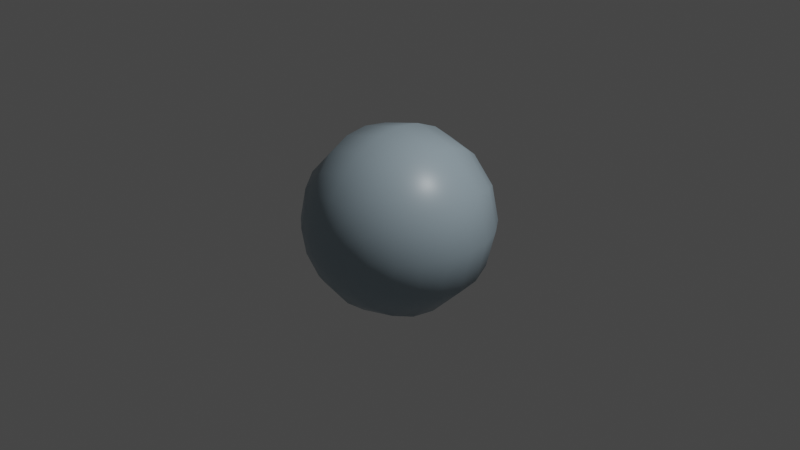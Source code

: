 # Source: negative-ball.blend  (saved by Blender 3.0.42; exported with 4.5.12 LTS)
import bpy
from mathutils import Matrix  # noqa: F401  (used for matrix-valued properties, if any)

bpy.ops.wm.read_factory_settings(use_empty=True)
scene = bpy.context.scene
scene.name = 'Scene'

# ---- collections
col_collection = bpy.data.collections.new('Collection'); scene.collection.children.link(col_collection)

# ---- materials (node trees are filled in below, after node groups)
mat_basecolor = bpy.data.materials.new('BaseColor')
mat_basecolor.alpha_threshold = 0.0
mat_basecolor.use_transparent_shadow = False
mat_basecolor.line_color = (0.0, 0.0, 0.0, 1.0)
mat_altcolor1 = bpy.data.materials.new('AltColor1')
mat_altcolor1.use_transparent_shadow = False
mat_altcolor2 = bpy.data.materials.new('AltColor2')
mat_altcolor2.use_transparent_shadow = False

# ---- material node trees
mat_basecolor.use_nodes = True; mat_basecolor.node_tree.nodes.clear()
_N = mat_basecolor.node_tree.nodes; _L = mat_basecolor.node_tree.links
n0 = _N.new('ShaderNodeOutputMaterial'); n0.name = 'Material Output'; n0.location = (300, 300)
n1 = _N.new('ShaderNodeBsdfPrincipled'); n1.name = 'Principled BSDF'; n1.location = (10, 300)
n1.distribution = 'GGX'
n1.subsurface_method = 'RANDOM_WALK_SKIN'
n1.inputs[0].default_value = (0.3278, 0.4179, 0.4735, 1.0)
n1.inputs[2].default_value = 0.4
n1.inputs[3].default_value = 1.45
n1.inputs[27].default_value = (0.0, 0.0, 0.0, 1.0)
n1.inputs[28].default_value = 1.0
_L.new(n1.outputs[0], n0.inputs[0])
n0.is_active_output = True
mat_altcolor1.use_nodes = True; mat_altcolor1.node_tree.nodes.clear()
_N = mat_altcolor1.node_tree.nodes; _L = mat_altcolor1.node_tree.links
n0 = _N.new('ShaderNodeBsdfPrincipled'); n0.name = 'Principled BSDF'; n0.location = (10, 300)
n0.distribution = 'GGX'
n0.subsurface_method = 'RANDOM_WALK_SKIN'
n0.inputs[0].default_value = (0.1812, 0.05448, 0.2542, 1.0)
n0.inputs[3].default_value = 1.45
n0.inputs[27].default_value = (0.0, 0.0, 0.0, 1.0)
n0.inputs[28].default_value = 1.0
n1 = _N.new('ShaderNodeOutputMaterial'); n1.name = 'Material Output'; n1.location = (300, 300)
_L.new(n0.outputs[0], n1.inputs[0])
n1.is_active_output = True
mat_altcolor2.use_nodes = True; mat_altcolor2.node_tree.nodes.clear()
_N = mat_altcolor2.node_tree.nodes; _L = mat_altcolor2.node_tree.links
n0 = _N.new('ShaderNodeBsdfPrincipled'); n0.name = 'Principled BSDF'; n0.location = (10, 300)
n0.distribution = 'GGX'
n0.subsurface_method = 'RANDOM_WALK_SKIN'
n0.inputs[0].default_value = (0.0382, 0.2961, 0.1559, 1.0)
n0.inputs[3].default_value = 1.45
n0.inputs[27].default_value = (0.0, 0.0, 0.0, 1.0)
n0.inputs[28].default_value = 1.0
n1 = _N.new('ShaderNodeOutputMaterial'); n1.name = 'Material Output'; n1.location = (300, 300)
_L.new(n0.outputs[0], n1.inputs[0])
n1.is_active_output = True

# ---- world
world_world = bpy.data.worlds.new('World'); scene.world = world_world
world_world.use_nodes = True; world_world.node_tree.nodes.clear()
_N = world_world.node_tree.nodes; _L = world_world.node_tree.links
n0 = _N.new('ShaderNodeOutputWorld'); n0.name = 'World Output'; n0.location = (300, 300)
n1 = _N.new('ShaderNodeBackground'); n1.name = 'Background'; n1.location = (10, 300)
n1.inputs[0].default_value = (0.05088, 0.05088, 0.05088, 1.0)
_L.new(n1.outputs[0], n0.inputs[0])
n0.is_active_output = True
world_world.color = (0.05088, 0.05088, 0.05088)
world_world.use_sun_shadow = False
world_world.sun_shadow_jitter_overblur = 0.0

# ---- cameras
cam_camera = bpy.data.cameras.new('Camera')
cam_camera.clip_end = 100.0
cam_camera.ortho_scale = 7.314

# ---- lights
light_light = bpy.data.lights.new('Light', 'POINT')
light_light.transmission_factor = 0.0
light_light.energy = 1000.0
light_light.shadow_soft_size = 0.1
light_light.shadow_maximum_resolution = 0.006
light_light.use_absolute_resolution = True

# ---- meshes
me_negative_ball_vertex = bpy.data.meshes.new('negative-ball-vertex')
me_negative_ball_vertex.from_pydata([(0.0, 0.866, -0.5), (0.0, 0.5, -0.866), (0.0, 0.2588, -0.9659), (0.0, 5.96e-08, -1.0), (0.0, -0.2588, -0.9659), (0.0, -0.5, -0.866), (0.0, -0.866, -0.5), (0.0, -0.9659, -0.2588), (0.1294, 0.9659, -0.2241), (0.25, 0.866, -0.433), (0.3536, 0.7071, -0.6124), (0.433, 0.5, -0.75), (0.483, 0.2588, -0.8365), (0.5, 5.96e-08, -0.866), (0.483, -0.2588, -0.8365), (0.433, -0.5, -0.75), (0.3536, -0.7071, -0.6124), (0.25, -0.866, -0.433), (0.1294, -0.9659, -0.2241), (0.2241, 0.9659, -0.1294), (0.433, 0.866, -0.25), (0.6124, 0.7071, -0.3536), (0.75, 0.5, -0.433), (0.8365, 0.2588, -0.483), (0.866, 2.98e-08, -0.5), (0.8365, -0.2588, -0.483), (0.75, -0.5, -0.433), (0.6124, -0.7071, -0.3536), (0.433, -0.866, -0.25), (0.2241, -0.9659, -0.1294), (0.2588, 0.9659, 1.192e-07), (0.5, 0.866, 1.192e-07), (0.7071, 0.7071, 1.192e-07), (0.866, 0.5, 8.941e-08), (0.9659, 0.2588, 5.96e-08), (1.0, -1.023e-08, 7.698e-08), (0.9659, -0.2588, 2.98e-08), (0.866, -0.5, 0.0), (0.7071, -0.7071, 0.0), (0.5, -0.866, 0.0), (0.2588, -0.9659, 0.0), (0.2241, 0.9659, 0.1294), (0.433, 0.866, 0.25), (0.6124, 0.7071, 0.3536), (0.75, 0.5, 0.433), (0.8365, 0.2588, 0.483), (0.866, -5.96e-08, 0.5), (0.8365, -0.2588, 0.483), (0.75, -0.5, 0.433), (0.6124, -0.7071, 0.3536), (0.433, -0.866, 0.25), (0.2241, -0.9659, 0.1294), (0.1294, 0.9659, 0.2241), (0.25, 0.866, 0.433), (0.3536, 0.7071, 0.6124), (0.433, 0.5, 0.75), (0.483, 0.2588, 0.8365), (0.5, -5.96e-08, 0.866), (0.483, -0.2588, 0.8365), (0.433, -0.5, 0.75), (0.3536, -0.7071, 0.6124), (0.25, -0.866, 0.433), (0.1294, -0.9659, 0.2241), (0.0, 0.9659, 0.2588), (0.0, 0.866, 0.5), (0.0, 0.7071, 0.7071), (0.0, 0.5, 0.866), (0.0, 0.2588, 0.9659), (0.0, -5.96e-08, 1.0), (0.0, -0.2588, 0.9659), (0.0, -0.5, 0.866), (0.0, -0.7071, 0.7071), (0.0, -0.866, 0.5), (0.0, -0.9659, 0.2588), (-0.1294, 0.9659, 0.2241), (-0.25, 0.866, 0.433), (-0.3536, 0.7071, 0.6124), (-0.433, 0.5, 0.75), (-0.483, 0.2588, 0.8365), (-0.5, -5.96e-08, 0.866), (-0.483, -0.2588, 0.8365), (-0.433, -0.5, 0.75), (-0.3536, -0.7071, 0.6124), (-0.25, -0.866, 0.433), (-0.1294, -0.9659, 0.2241), (0.0, 1.0, 1.788e-07), (-0.2241, 0.9659, 0.1294), (-0.433, 0.866, 0.25), (-0.6124, 0.7071, 0.3536), (-0.75, 0.5, 0.433), (-0.8365, 0.2588, 0.483), (-0.866, -5.96e-08, 0.5), (-0.8365, -0.2588, 0.483), (-0.75, -0.5, 0.433), (-0.6124, -0.7071, 0.3536), (-0.433, -0.866, 0.25), (-0.2241, -0.9659, 0.1294), (-0.2588, 0.9659, 1.192e-07), (-0.5, 0.866, 1.192e-07), (-0.7071, 0.7071, 5.96e-08), (-0.866, 0.5, 5.96e-08), (-0.9659, 0.2588, 2.98e-08), (-1.0, -1.023e-08, 4.718e-08), (-0.9659, -0.2588, 0.0), (-0.866, -0.5, 0.0), (-0.7071, -0.7071, -5.96e-08), (-0.5, -0.866, -5.96e-08), (-0.2588, -0.9659, 0.0), (-0.2241, 0.9659, -0.1294), (-0.433, 0.866, -0.25), (-0.6124, 0.7071, -0.3536), (-0.75, 0.5, -0.433), (-0.8365, 0.2588, -0.483), (-0.866, 2.98e-08, -0.5), (-0.8365, -0.2588, -0.483), (-0.75, -0.5, -0.433), (-0.6124, -0.7071, -0.3536), (-0.433, -0.866, -0.25), (-0.2241, -0.9659, -0.1294), (-0.1294, 0.9659, -0.2241), (-0.25, 0.866, -0.433), (-0.3536, 0.7071, -0.6124), (-0.433, 0.5, -0.75), (-0.483, 0.2588, -0.8365), (-0.5, 5.96e-08, -0.866), (-0.483, -0.2588, -0.8365), (-0.433, -0.5, -0.75), (-0.3536, -0.7071, -0.6124), (-0.25, -0.866, -0.433), (-0.1294, -0.9659, -0.2241), (0.0, -1.0, 0.0), (0.0, 0.9659, -0.2588), (2.384e-07, 0.7071, -0.7071), (2.384e-07, -0.7071, -0.7071), (0.0, 0.2939, 0.4045), (0.0, 0.4755, 0.1545), (0.0, 0.4755, -0.1545), (0.0, 0.2939, -0.4045), (0.2078, 0.2078, 0.4045), (0.3362, 0.3362, 0.1545), (0.3362, 0.3362, -0.1545), (0.2078, 0.2078, -0.4045), (0.2939, -4.261e-08, 0.4045), (0.4755, -2.77e-08, 0.1545), (0.4755, -4.261e-08, -0.1545), (0.2939, -4.261e-08, -0.4045), (0.0, -4.371e-08, -0.5), (0.2078, -0.2078, 0.4045), (0.3362, -0.3362, 0.1545), (0.3362, -0.3362, -0.1545), (0.2078, -0.2078, -0.4045), (1.106e-09, -0.2939, 0.4045), (1.601e-08, -0.4755, 0.1545), (1.601e-08, -0.4755, -0.1545), (-1.379e-08, -0.2939, -0.4045), (-3.091e-08, -7.462e-08, 0.5), (-0.2078, -0.2078, 0.4045), (-0.3362, -0.3362, 0.1545), (-0.3362, -0.3362, -0.1545), (-0.2078, -0.2078, -0.4045), (-0.2939, -4.261e-08, 0.4045), (-0.4755, -2.77e-08, 0.1545), (-0.4755, -2.77e-08, -0.1545), (-0.2939, -1.28e-08, -0.4045), (-0.2078, 0.2078, 0.4045), (-0.3362, 0.3362, 0.1545), (-0.3362, 0.3362, -0.1545), (-0.2078, 0.2078, -0.4045), (4.44e-09, -0.1189, 0.7114), (4.44e-09, -0.1189, 0.7886), (7.148e-10, -0.07347, 0.8511), (0.05195, -0.05195, 0.6489), (0.08406, -0.08406, 0.7114), (0.08406, -0.08406, 0.7886), (0.05195, -0.05195, 0.8511), (4.383e-10, -1.695e-08, 0.625), (0.07347, -1.668e-08, 0.6489), (0.1189, -1.668e-08, 0.7114), (0.1189, -1.295e-08, 0.7886), (0.07347, -1.668e-08, 0.8511), (0.05195, 0.05195, 0.6489), (0.08406, 0.08406, 0.7114), (0.08406, 0.08406, 0.7886), (0.05195, 0.05195, 0.8511), (4.383e-10, 0.07347, 0.6489), (4.383e-10, 0.1189, 0.7114), (4.383e-10, 0.1189, 0.7886), (4.383e-10, 0.07347, 0.8511), (-3.01e-09, -0.07347, 0.6489), (-7.289e-09, -2.468e-08, 0.875), (-0.05195, -0.05195, 0.8511), (-0.08406, -0.08406, 0.7886), (-0.08406, -0.08406, 0.7114), (-0.05195, -0.05195, 0.6489), (-0.07347, -1.668e-08, 0.8511), (-0.1189, -1.295e-08, 0.7886), (-0.1189, -1.295e-08, 0.7114), (-0.07347, -9.227e-09, 0.6489), (-0.05195, 0.05195, 0.8511), (-0.08406, 0.08406, 0.7886), (-0.08406, 0.08406, 0.7114), (-0.05195, 0.05195, 0.6489), (0.7114, -0.1189, 5.96e-08), (0.7886, -0.1189, 5.96e-08), (0.8511, -0.07347, 5.96e-08), (0.6489, -0.05195, -0.05195), (0.7114, -0.08406, -0.08406), (0.7886, -0.08406, -0.08406), (0.8511, -0.05195, -0.05195), (0.625, 6.702e-08, 5.96e-08), (0.6489, 8.038e-08, -0.07347), (0.7114, 9.487e-08, -0.1189), (0.7886, 1.09e-07, -0.1189), (0.8511, 1.076e-07, -0.07347), (0.6489, 0.05195, -0.05195), (0.7114, 0.08406, -0.08406), (0.7886, 0.08406, -0.08406), (0.8511, 0.05195, -0.05195), (0.6489, 0.07347, 5.96e-08), (0.7114, 0.1189, 5.96e-08), (0.7886, 0.1189, 5.96e-08), (0.8511, 0.07347, 5.96e-08), (0.6489, -0.07347, 5.96e-08), (0.875, 9.288e-08, 5.96e-08), (0.8511, -0.05195, 0.05195), (0.7886, -0.08406, 0.08406), (0.7114, -0.08406, 0.08406), (0.6489, -0.05195, 0.05195), (0.8511, 8.781e-08, 0.07347), (0.7886, 7.703e-08, 0.1189), (0.7114, 6.665e-08, 0.1189), (0.6489, 6.808e-08, 0.07347), (0.8511, 0.05195, 0.05195), (0.7886, 0.08406, 0.08406), (0.7114, 0.08406, 0.08406), (0.6489, 0.05195, 0.05195), (1.192e-07, -0.1189, -0.7114), (1.192e-07, -0.1189, -0.7886), (1.192e-07, -0.07347, -0.8511), (-0.05195, -0.05195, -0.6489), (-0.08406, -0.08406, -0.7114), (-0.08406, -0.08406, -0.7886), (-0.05195, -0.05195, -0.8511), (1.192e-07, 1.51e-07, -0.625), (-0.07347, 1.577e-07, -0.6489), (-0.1189, 1.745e-07, -0.7114), (-0.1189, 1.99e-07, -0.7886), (-0.07347, 2.12e-07, -0.8511), (-0.05195, 0.05195, -0.6489), (-0.08406, 0.08406, -0.7114), (-0.08406, 0.08406, -0.7886), (-0.05195, 0.05195, -0.8511), (1.192e-07, 0.07347, -0.6489), (1.192e-07, 0.1189, -0.7114), (1.192e-07, 0.1189, -0.7886), (1.192e-07, 0.07347, -0.8511), (1.192e-07, -0.07347, -0.6489), (1.192e-07, 2.104e-07, -0.875), (0.05195, -0.05195, -0.8511), (0.08406, -0.08406, -0.7886), (0.08406, -0.08406, -0.7114), (0.05195, -0.05195, -0.6489), (0.07347, 2.12e-07, -0.8511), (0.1189, 1.99e-07, -0.7886), (0.1189, 1.782e-07, -0.7114), (0.07347, 1.651e-07, -0.6489), (0.05195, 0.05195, -0.8511), (0.08406, 0.08406, -0.7886), (0.08406, 0.08406, -0.7114), (0.05195, 0.05195, -0.6489), (-0.7114, -0.1189, -1.788e-07), (-0.7886, -0.1189, -1.788e-07), (-0.8511, -0.07347, -1.788e-07), (-0.6489, -0.05195, 0.05195), (-0.7114, -0.08406, 0.08406), (-0.7886, -0.08406, 0.08406), (-0.8511, -0.05195, 0.05195), (-0.625, 6.702e-08, -1.788e-07), (-0.6489, 6.063e-08, 0.07347), (-0.7114, 6.293e-08, 0.1189), (-0.7886, 7.703e-08, 0.1189), (-0.8511, 8.781e-08, 0.07347), (-0.6489, 0.05195, 0.05195), (-0.7114, 0.08406, 0.08406), (-0.7886, 0.08406, 0.08406), (-0.8511, 0.05195, 0.05195), (-0.6489, 0.07347, -1.788e-07), (-0.7114, 0.1189, -1.788e-07), (-0.7886, 0.1189, -1.788e-07), (-0.8511, 0.07347, -1.788e-07), (-0.6489, -0.07347, -1.788e-07), (-0.875, 9.288e-08, -1.788e-07), (-0.8511, -0.05195, -0.05195), (-0.7886, -0.08406, -0.08406), (-0.7114, -0.08406, -0.08406), (-0.6489, -0.05195, -0.05195), (-0.8511, 1.076e-07, -0.07347), (-0.7886, 1.09e-07, -0.1189), (-0.7114, 9.86e-08, -0.1189), (-0.6489, 8.783e-08, -0.07347), (-0.8511, 0.05195, -0.05195), (-0.7886, 0.08406, -0.08406), (-0.7114, 0.08406, -0.08406), (-0.6489, 0.05195, -0.05195), (-0.1189, 0.7114, -1.788e-07), (-0.1189, 0.7886, -1.788e-07), (-0.07347, 0.8511, -1.788e-07), (-0.05195, 0.6489, 0.05195), (-0.08406, 0.7114, 0.08406), (-0.08406, 0.7886, 0.08406), (-0.05195, 0.8511, 0.05195), (0.0, 0.625, -1.788e-07), (0.0, 0.6489, 0.07347), (0.0, 0.7114, 0.1189), (0.0, 0.7886, 0.1189), (0.0, 0.8511, 0.07347), (0.05195, 0.6489, 0.05195), (0.08406, 0.7114, 0.08406), (0.08406, 0.7886, 0.08406), (0.05195, 0.8511, 0.05195), (0.07347, 0.6489, -1.788e-07), (0.1189, 0.7114, -1.788e-07), (0.1189, 0.7886, -1.788e-07), (0.07347, 0.8511, -1.788e-07), (-0.07347, 0.6489, -1.788e-07), (0.0, 0.875, -1.788e-07), (-0.05195, 0.8511, -0.05195), (-0.08406, 0.7886, -0.08406), (-0.08406, 0.7114, -0.08406), (-0.05195, 0.6489, -0.05195), (5.96e-08, 0.8511, -0.07347), (5.96e-08, 0.7886, -0.1189), (5.96e-08, 0.7114, -0.1189), (5.96e-08, 0.6489, -0.07347), (0.05195, 0.8511, -0.05195), (0.08406, 0.7886, -0.08406), (0.08406, 0.7114, -0.08406), (0.05195, 0.6489, -0.05195), (0.1189, -0.7114, -1.788e-07), (0.1189, -0.7886, -1.788e-07), (0.07347, -0.8511, -1.788e-07), (0.05195, -0.6489, 0.05195), (0.08406, -0.7114, 0.08406), (0.08406, -0.7886, 0.08406), (0.05195, -0.8511, 0.05195), (9.437e-08, -0.625, -1.788e-07), (9.798e-08, -0.6489, 0.07347), (1.074e-07, -0.7114, 0.1189), (1.191e-07, -0.7886, 0.1189), (1.285e-07, -0.8511, 0.07347), (-0.05195, -0.6489, 0.05195), (-0.08406, -0.7114, 0.08406), (-0.08406, -0.7886, 0.08406), (-0.05195, -0.8511, 0.05195), (-0.07347, -0.6489, -1.788e-07), (-0.1189, -0.7114, -1.788e-07), (-0.1189, -0.7886, -1.788e-07), (-0.07347, -0.8511, -1.788e-07), (0.07347, -0.6489, -1.788e-07), (1.321e-07, -0.875, -1.788e-07), (0.05195, -0.8511, -0.05195), (0.08406, -0.7886, -0.08406), (0.08406, -0.7114, -0.08406), (0.05195, -0.6489, -0.05195), (6.891e-08, -0.8511, -0.07347), (5.947e-08, -0.7886, -0.1189), (4.781e-08, -0.7114, -0.1189), (3.837e-08, -0.6489, -0.07347), (-0.05195, -0.8511, -0.05195), (-0.08406, -0.7886, -0.08406), (-0.08406, -0.7114, -0.08406), (-0.05195, -0.6489, -0.05195)], [], [(133, 16, 15, 5), (3, 13, 12, 2), (132, 10, 9, 0), (6, 17, 16, 133), (4, 14, 13, 3), (1, 11, 10, 132), (7, 18, 17, 6), (131, 8, 85), (5, 15, 14, 4), (2, 12, 11, 1), (130, 18, 7), (0, 9, 8, 131), (11, 22, 21, 10), (18, 29, 28, 17), (8, 19, 85), (15, 26, 25, 14), (12, 23, 22, 11), (130, 29, 18), (9, 20, 19, 8), (16, 27, 26, 15), (13, 24, 23, 12), (10, 21, 20, 9), (17, 28, 27, 16), (14, 25, 24, 13), (24, 35, 34, 23), (21, 32, 31, 20), (28, 39, 38, 27), (25, 36, 35, 24), (22, 33, 32, 21), (29, 40, 39, 28), (19, 30, 85), (26, 37, 36, 25), (23, 34, 33, 22), (130, 40, 29), (20, 31, 30, 19), (27, 38, 37, 26), (34, 45, 44, 33), (130, 51, 40), (31, 42, 41, 30), (38, 49, 48, 37), (35, 46, 45, 34), (32, 43, 42, 31), (39, 50, 49, 38), (36, 47, 46, 35), (33, 44, 43, 32), (40, 51, 50, 39), (30, 41, 85), (37, 48, 47, 36), (47, 58, 57, 46), (44, 55, 54, 43), (51, 62, 61, 50), (41, 52, 85), (48, 59, 58, 47), (45, 56, 55, 44), (130, 62, 51), (42, 53, 52, 41), (49, 60, 59, 48), (46, 57, 56, 45), (43, 54, 53, 42), (50, 61, 60, 49), (57, 68, 67, 56), (54, 65, 64, 53), (61, 72, 71, 60), (58, 69, 68, 57), (55, 66, 65, 54), (62, 73, 72, 61), (52, 63, 85), (59, 70, 69, 58), (56, 67, 66, 55), (130, 73, 62), (53, 64, 63, 52), (60, 71, 70, 59), (70, 81, 80, 69), (67, 78, 77, 66), (130, 84, 73), (64, 75, 74, 63), (71, 82, 81, 70), (68, 79, 78, 67), (65, 76, 75, 64), (72, 83, 82, 71), (69, 80, 79, 68), (66, 77, 76, 65), (73, 84, 83, 72), (63, 74, 85), (80, 92, 91, 79), (77, 89, 88, 76), (84, 96, 95, 83), (74, 86, 85), (81, 93, 92, 80), (78, 90, 89, 77), (130, 96, 84), (75, 87, 86, 74), (82, 94, 93, 81), (79, 91, 90, 78), (76, 88, 87, 75), (83, 95, 94, 82), (94, 105, 104, 93), (91, 102, 101, 90), (88, 99, 98, 87), (95, 106, 105, 94), (92, 103, 102, 91), (89, 100, 99, 88), (96, 107, 106, 95), (86, 97, 85), (93, 104, 103, 92), (90, 101, 100, 89), (130, 107, 96), (87, 98, 97, 86), (97, 108, 85), (104, 115, 114, 103), (101, 112, 111, 100), (130, 118, 107), (98, 109, 108, 97), (105, 116, 115, 104), (102, 113, 112, 101), (99, 110, 109, 98), (106, 117, 116, 105), (103, 114, 113, 102), (100, 111, 110, 99), (107, 118, 117, 106), (117, 128, 127, 116), (114, 125, 124, 113), (111, 122, 121, 110), (118, 129, 128, 117), (108, 119, 85), (115, 126, 125, 114), (112, 123, 122, 111), (130, 129, 118), (109, 120, 119, 108), (116, 127, 126, 115), (113, 124, 123, 112), (110, 121, 120, 109), (120, 0, 131, 119), (127, 133, 5, 126), (124, 3, 2, 123), (121, 132, 0, 120), (128, 6, 133, 127), (125, 4, 3, 124), (122, 1, 132, 121), (129, 7, 6, 128), (119, 131, 85), (126, 5, 4, 125), (123, 2, 1, 122), (130, 7, 129), (146, 137, 141), (136, 135, 139, 140), (134, 155, 138), (137, 136, 140, 141), (135, 134, 138, 139), (146, 141, 145), (140, 139, 143, 144), (138, 155, 142), (141, 140, 144, 145), (139, 138, 142, 143), (146, 145, 150), (144, 143, 148, 149), (142, 155, 147), (145, 144, 149, 150), (143, 142, 147, 148), (146, 150, 154), (149, 148, 152, 153), (147, 155, 151), (150, 149, 153, 154), (148, 147, 151, 152), (146, 154, 159), (153, 152, 157, 158), (151, 155, 156), (154, 153, 158, 159), (152, 151, 156, 157), (146, 159, 163), (158, 157, 161, 162), (156, 155, 160), (159, 158, 162, 163), (157, 156, 160, 161), (146, 163, 167), (162, 161, 165, 166), (160, 155, 164), (163, 162, 166, 167), (161, 160, 164, 165), (146, 167, 137), (166, 165, 135, 136), (164, 155, 134), (167, 166, 136, 137), (165, 164, 134, 135), (175, 184, 180), (185, 186, 182, 181), (187, 189, 183), (184, 185, 181, 180), (186, 187, 183, 182), (175, 180, 176), (181, 182, 178, 177), (183, 189, 179), (180, 181, 177, 176), (182, 183, 179, 178), (175, 176, 171), (177, 178, 173, 172), (179, 189, 174), (176, 177, 172, 171), (178, 179, 174, 173), (175, 171, 188), (172, 173, 169, 168), (174, 189, 170), (171, 172, 168, 188), (173, 174, 170, 169), (175, 188, 193), (168, 169, 191, 192), (170, 189, 190), (188, 168, 192, 193), (169, 170, 190, 191), (175, 193, 197), (192, 191, 195, 196), (190, 189, 194), (193, 192, 196, 197), (191, 190, 194, 195), (175, 197, 201), (196, 195, 199, 200), (194, 189, 198), (197, 196, 200, 201), (195, 194, 198, 199), (175, 201, 184), (200, 199, 186, 185), (198, 189, 187), (201, 200, 185, 184), (199, 198, 187, 186), (209, 218, 214), (219, 220, 216, 215), (221, 223, 217), (218, 219, 215, 214), (220, 221, 217, 216), (209, 214, 210), (215, 216, 212, 211), (217, 223, 213), (214, 215, 211, 210), (216, 217, 213, 212), (209, 210, 205), (211, 212, 207, 206), (213, 223, 208), (210, 211, 206, 205), (212, 213, 208, 207), (209, 205, 222), (206, 207, 203, 202), (208, 223, 204), (205, 206, 202, 222), (207, 208, 204, 203), (209, 222, 227), (202, 203, 225, 226), (204, 223, 224), (222, 202, 226, 227), (203, 204, 224, 225), (209, 227, 231), (226, 225, 229, 230), (224, 223, 228), (227, 226, 230, 231), (225, 224, 228, 229), (209, 231, 235), (230, 229, 233, 234), (228, 223, 232), (231, 230, 234, 235), (229, 228, 232, 233), (209, 235, 218), (234, 233, 220, 219), (232, 223, 221), (235, 234, 219, 218), (233, 232, 221, 220), (243, 252, 248), (253, 254, 250, 249), (255, 257, 251), (252, 253, 249, 248), (254, 255, 251, 250), (243, 248, 244), (249, 250, 246, 245), (251, 257, 247), (248, 249, 245, 244), (250, 251, 247, 246), (243, 244, 239), (245, 246, 241, 240), (247, 257, 242), (244, 245, 240, 239), (246, 247, 242, 241), (243, 239, 256), (240, 241, 237, 236), (242, 257, 238), (239, 240, 236, 256), (241, 242, 238, 237), (243, 256, 261), (236, 237, 259, 260), (238, 257, 258), (256, 236, 260, 261), (237, 238, 258, 259), (243, 261, 265), (260, 259, 263, 264), (258, 257, 262), (261, 260, 264, 265), (259, 258, 262, 263), (243, 265, 269), (264, 263, 267, 268), (262, 257, 266), (265, 264, 268, 269), (263, 262, 266, 267), (243, 269, 252), (268, 267, 254, 253), (266, 257, 255), (269, 268, 253, 252), (267, 266, 255, 254), (277, 286, 282), (287, 288, 284, 283), (289, 291, 285), (286, 287, 283, 282), (288, 289, 285, 284), (277, 282, 278), (283, 284, 280, 279), (285, 291, 281), (282, 283, 279, 278), (284, 285, 281, 280), (277, 278, 273), (279, 280, 275, 274), (281, 291, 276), (278, 279, 274, 273), (280, 281, 276, 275), (277, 273, 290), (274, 275, 271, 270), (276, 291, 272), (273, 274, 270, 290), (275, 276, 272, 271), (277, 290, 295), (270, 271, 293, 294), (272, 291, 292), (290, 270, 294, 295), (271, 272, 292, 293), (277, 295, 299), (294, 293, 297, 298), (292, 291, 296), (295, 294, 298, 299), (293, 292, 296, 297), (277, 299, 303), (298, 297, 301, 302), (296, 291, 300), (299, 298, 302, 303), (297, 296, 300, 301), (277, 303, 286), (302, 301, 288, 287), (300, 291, 289), (303, 302, 287, 286), (301, 300, 289, 288), (311, 320, 316), (321, 322, 318, 317), (323, 325, 319), (320, 321, 317, 316), (322, 323, 319, 318), (311, 316, 312), (317, 318, 314, 313), (319, 325, 315), (316, 317, 313, 312), (318, 319, 315, 314), (311, 312, 307), (313, 314, 309, 308), (315, 325, 310), (312, 313, 308, 307), (314, 315, 310, 309), (311, 307, 324), (308, 309, 305, 304), (310, 325, 306), (307, 308, 304, 324), (309, 310, 306, 305), (311, 324, 329), (304, 305, 327, 328), (306, 325, 326), (324, 304, 328, 329), (305, 306, 326, 327), (311, 329, 333), (328, 327, 331, 332), (326, 325, 330), (329, 328, 332, 333), (327, 326, 330, 331), (311, 333, 337), (332, 331, 335, 336), (330, 325, 334), (333, 332, 336, 337), (331, 330, 334, 335), (311, 337, 320), (336, 335, 322, 321), (334, 325, 323), (337, 336, 321, 320), (335, 334, 323, 322), (345, 354, 350), (355, 356, 352, 351), (357, 359, 353), (354, 355, 351, 350), (356, 357, 353, 352), (345, 350, 346), (351, 352, 348, 347), (353, 359, 349), (350, 351, 347, 346), (352, 353, 349, 348), (345, 346, 341), (347, 348, 343, 342), (349, 359, 344), (346, 347, 342, 341), (348, 349, 344, 343), (345, 341, 358), (342, 343, 339, 338), (344, 359, 340), (341, 342, 338, 358), (343, 344, 340, 339), (345, 358, 363), (338, 339, 361, 362), (340, 359, 360), (358, 338, 362, 363), (339, 340, 360, 361), (345, 363, 367), (362, 361, 365, 366), (360, 359, 364), (363, 362, 366, 367), (361, 360, 364, 365), (345, 367, 371), (366, 365, 369, 370), (364, 359, 368), (367, 366, 370, 371), (365, 364, 368, 369), (345, 371, 354), (370, 369, 356, 355), (368, 359, 357), (371, 370, 355, 354), (369, 368, 357, 356)])
me_negative_ball_vertex.polygons.foreach_set('use_smooth', [True] * 424)
me_negative_ball_vertex.polygons.foreach_set('material_index', [0, 0, 0, 0, 0, 0, 0, 0, 0, 0, 0, 0, 0, 0, 0, 0, 0, 0, 0, 0, 0, 0, 0, 0, 0, 0, 0, 0, 0, 0, 0, 0, 0, 0, 0, 0, 0, 0, 0, 0, 0, 0, 0, 0, 0, 0, 0, 0, 0, 0, 0, 0, 0, 0, 0, 0, 0, 0, 0, 0, 0, 0, 0, 0, 0, 0, 0, 0, 0, 0, 0, 0, 0, 0, 0, 0, 0, 0, 0, 0, 0, 0, 0, 0, 0, 0, 0, 0, 0, 0, 0, 0, 0, 0, 0, 0, 0, 0, 0, 0, 0, 0, 0, 0, 0, 0, 0, 0, 0, 0, 0, 0, 0, 0, 0, 0, 0, 0, 0, 0, 0, 0, 0, 0, 0, 0, 0, 0, 0, 0, 0, 0, 0, 0, 0, 0, 0, 0, 0, 0, 0, 0, 0, 0, 1, 1, 1, 1, 1, 1, 1, 1, 1, 1, 1, 1, 1, 1, 1, 1, 1, 1, 1, 1, 1, 1, 1, 1, 1, 1, 1, 1, 1, 1, 1, 1, 1, 1, 1, 1, 1, 1, 1, 1, 2, 2, 2, 2, 2, 2, 2, 2, 2, 2, 2, 2, 2, 2, 2, 2, 2, 2, 2, 2, 2, 2, 2, 2, 2, 2, 2, 2, 2, 2, 2, 2, 2, 2, 2, 2, 2, 2, 2, 2, 2, 2, 2, 2, 2, 2, 2, 2, 2, 2, 2, 2, 2, 2, 2, 2, 2, 2, 2, 2, 2, 2, 2, 2, 2, 2, 2, 2, 2, 2, 2, 2, 2, 2, 2, 2, 2, 2, 2, 2, 2, 2, 2, 2, 2, 2, 2, 2, 2, 2, 2, 2, 2, 2, 2, 2, 2, 2, 2, 2, 2, 2, 2, 2, 2, 2, 2, 2, 2, 2, 2, 2, 2, 2, 2, 2, 2, 2, 2, 2, 2, 2, 2, 2, 2, 2, 2, 2, 2, 2, 2, 2, 2, 2, 2, 2, 2, 2, 2, 2, 2, 2, 2, 2, 2, 2, 2, 2, 2, 2, 2, 2, 2, 2, 2, 2, 2, 2, 2, 2, 2, 2, 2, 2, 2, 2, 2, 2, 2, 2, 2, 2, 2, 2, 2, 2, 2, 2, 2, 2, 2, 2, 2, 2, 2, 2, 2, 2, 2, 2, 2, 2, 2, 2, 2, 2, 2, 2, 2, 2, 2, 2, 2, 2, 2, 2, 2, 2, 2, 2, 2, 2, 2, 2, 2, 2, 2, 2, 2, 2, 2, 2, 2, 2, 2, 2, 2, 2, 2, 2, 2, 2, 2, 2, 2, 2, 2, 2, 2, 2])
_uv = me_negative_ball_vertex.uv_layers.new(name='UVMap')
_uv.uv.foreach_set('vector', [0.75, 0.25, 0.6667, 0.25, 0.6667, 0.3333, 0.75, 0.3333, 0.75, 0.5, 0.6667, 0.5, 0.6667, 0.5833, 0.75, 0.5833, 0.75, 0.75, 0.6667, 0.75, 0.6667, 0.8333, 0.75, 0.8333, 0.75, 0.1667, 0.6667, 0.1667, 0.6667, 0.25, 0.75, 0.25, 0.75, 0.4167, 0.6667, 0.4167, 0.6667, 0.5, 0.75, 0.5, 0.75, 0.6667, 0.6667, 0.6667, 0.6667, 0.75, 0.75, 0.75, 0.75, 0.08333, 0.6667, 0.08333, 0.6667, 0.1667, 0.75, 0.1667, 0.75, 0.9167, 0.6667, 0.9167, 0.7083, 1.0, 0.75, 0.3333, 0.6667, 0.3333, 0.6667, 0.4167, 0.75, 0.4167, 0.75, 0.5833, 0.6667, 0.5833, 0.6667, 0.6667, 0.75, 0.6667, 0.7083, 0.0, 0.6667, 0.08333, 0.75, 0.08333, 0.75, 0.8333, 0.6667, 0.8333, 0.6667, 0.9167, 0.75, 0.9167, 0.6667, 0.6667, 0.5833, 0.6667, 0.5833, 0.75, 0.6667, 0.75, 0.6667, 0.08333, 0.5833, 0.08333, 0.5833, 0.1667, 0.6667, 0.1667, 0.6667, 0.9167, 0.5833, 0.9167, 0.625, 1.0, 0.6667, 0.3333, 0.5833, 0.3333, 0.5833, 0.4167, 0.6667, 0.4167, 0.6667, 0.5833, 0.5833, 0.5833, 0.5833, 0.6667, 0.6667, 0.6667, 0.625, 0.0, 0.5833, 0.08333, 0.6667, 0.08333, 0.6667, 0.8333, 0.5833, 0.8333, 0.5833, 0.9167, 0.6667, 0.9167, 0.6667, 0.25, 0.5833, 0.25, 0.5833, 0.3333, 0.6667, 0.3333, 0.6667, 0.5, 0.5833, 0.5, 0.5833, 0.5833, 0.6667, 0.5833, 0.6667, 0.75, 0.5833, 0.75, 0.5833, 0.8333, 0.6667, 0.8333, 0.6667, 0.1667, 0.5833, 0.1667, 0.5833, 0.25, 0.6667, 0.25, 0.6667, 0.4167, 0.5833, 0.4167, 0.5833, 0.5, 0.6667, 0.5, 0.5833, 0.5, 0.5, 0.5, 0.5, 0.5833, 0.5833, 0.5833, 0.5833, 0.75, 0.5, 0.75, 0.5, 0.8333, 0.5833, 0.8333, 0.5833, 0.1667, 0.5, 0.1667, 0.5, 0.25, 0.5833, 0.25, 0.5833, 0.4167, 0.5, 0.4167, 0.5, 0.5, 0.5833, 0.5, 0.5833, 0.6667, 0.5, 0.6667, 0.5, 0.75, 0.5833, 0.75, 0.5833, 0.08333, 0.5, 0.08333, 0.5, 0.1667, 0.5833, 0.1667, 0.5833, 0.9167, 0.5, 0.9167, 0.5417, 1.0, 0.5833, 0.3333, 0.5, 0.3333, 0.5, 0.4167, 0.5833, 0.4167, 0.5833, 0.5833, 0.5, 0.5833, 0.5, 0.6667, 0.5833, 0.6667, 0.5417, 0.0, 0.5, 0.08333, 0.5833, 0.08333, 0.5833, 0.8333, 0.5, 0.8333, 0.5, 0.9167, 0.5833, 0.9167, 0.5833, 0.25, 0.5, 0.25, 0.5, 0.3333, 0.5833, 0.3333, 0.5, 0.5833, 0.4167, 0.5833, 0.4167, 0.6667, 0.5, 0.6667, 0.4583, 0.0, 0.4167, 0.08333, 0.5, 0.08333, 0.5, 0.8333, 0.4167, 0.8333, 0.4167, 0.9167, 0.5, 0.9167, 0.5, 0.25, 0.4167, 0.25, 0.4167, 0.3333, 0.5, 0.3333, 0.5, 0.5, 0.4167, 0.5, 0.4167, 0.5833, 0.5, 0.5833, 0.5, 0.75, 0.4167, 0.75, 0.4167, 0.8333, 0.5, 0.8333, 0.5, 0.1667, 0.4167, 0.1667, 0.4167, 0.25, 0.5, 0.25, 0.5, 0.4167, 0.4167, 0.4167, 0.4167, 0.5, 0.5, 0.5, 0.5, 0.6667, 0.4167, 0.6667, 0.4167, 0.75, 0.5, 0.75, 0.5, 0.08333, 0.4167, 0.08333, 0.4167, 0.1667, 0.5, 0.1667, 0.5, 0.9167, 0.4167, 0.9167, 0.4583, 1.0, 0.5, 0.3333, 0.4167, 0.3333, 0.4167, 0.4167, 0.5, 0.4167, 0.4167, 0.4167, 0.3333, 0.4167, 0.3333, 0.5, 0.4167, 0.5, 0.4167, 0.6667, 0.3333, 0.6667, 0.3333, 0.75, 0.4167, 0.75, 0.4167, 0.08333, 0.3333, 0.08333, 0.3333, 0.1667, 0.4167, 0.1667, 0.4167, 0.9167, 0.3333, 0.9167, 0.375, 1.0, 0.4167, 0.3333, 0.3333, 0.3333, 0.3333, 0.4167, 0.4167, 0.4167, 0.4167, 0.5833, 0.3333, 0.5833, 0.3333, 0.6667, 0.4167, 0.6667, 0.375, 0.0, 0.3333, 0.08333, 0.4167, 0.08333, 0.4167, 0.8333, 0.3333, 0.8333, 0.3333, 0.9167, 0.4167, 0.9167, 0.4167, 0.25, 0.3333, 0.25, 0.3333, 0.3333, 0.4167, 0.3333, 0.4167, 0.5, 0.3333, 0.5, 0.3333, 0.5833, 0.4167, 0.5833, 0.4167, 0.75, 0.3333, 0.75, 0.3333, 0.8333, 0.4167, 0.8333, 0.4167, 0.1667, 0.3333, 0.1667, 0.3333, 0.25, 0.4167, 0.25, 0.3333, 0.5, 0.25, 0.5, 0.25, 0.5833, 0.3333, 0.5833, 0.3333, 0.75, 0.25, 0.75, 0.25, 0.8333, 0.3333, 0.8333, 0.3333, 0.1667, 0.25, 0.1667, 0.25, 0.25, 0.3333, 0.25, 0.3333, 0.4167, 0.25, 0.4167, 0.25, 0.5, 0.3333, 0.5, 0.3333, 0.6667, 0.25, 0.6667, 0.25, 0.75, 0.3333, 0.75, 0.3333, 0.08333, 0.25, 0.08333, 0.25, 0.1667, 0.3333, 0.1667, 0.3333, 0.9167, 0.25, 0.9167, 0.2917, 1.0, 0.3333, 0.3333, 0.25, 0.3333, 0.25, 0.4167, 0.3333, 0.4167, 0.3333, 0.5833, 0.25, 0.5833, 0.25, 0.6667, 0.3333, 0.6667, 0.2917, 0.0, 0.25, 0.08333, 0.3333, 0.08333, 0.3333, 0.8333, 0.25, 0.8333, 0.25, 0.9167, 0.3333, 0.9167, 0.3333, 0.25, 0.25, 0.25, 0.25, 0.3333, 0.3333, 0.3333, 0.25, 0.3333, 0.1667, 0.3333, 0.1667, 0.4167, 0.25, 0.4167, 0.25, 0.5833, 0.1667, 0.5833, 0.1667, 0.6667, 0.25, 0.6667, 0.2083, 0.0, 0.1667, 0.08333, 0.25, 0.08333, 0.25, 0.8333, 0.1667, 0.8333, 0.1667, 0.9167, 0.25, 0.9167, 0.25, 0.25, 0.1667, 0.25, 0.1667, 0.3333, 0.25, 0.3333, 0.25, 0.5, 0.1667, 0.5, 0.1667, 0.5833, 0.25, 0.5833, 0.25, 0.75, 0.1667, 0.75, 0.1667, 0.8333, 0.25, 0.8333, 0.25, 0.1667, 0.1667, 0.1667, 0.1667, 0.25, 0.25, 0.25, 0.25, 0.4167, 0.1667, 0.4167, 0.1667, 0.5, 0.25, 0.5, 0.25, 0.6667, 0.1667, 0.6667, 0.1667, 0.75, 0.25, 0.75, 0.25, 0.08333, 0.1667, 0.08333, 0.1667, 0.1667, 0.25, 0.1667, 0.25, 0.9167, 0.1667, 0.9167, 0.2083, 1.0, 0.1667, 0.4167, 0.08333, 0.4167, 0.08333, 0.5, 0.1667, 0.5, 0.1667, 0.6667, 0.08333, 0.6667, 0.08333, 0.75, 0.1667, 0.75, 0.1667, 0.08333, 0.08333, 0.08333, 0.08333, 0.1667, 0.1667, 0.1667, 0.1667, 0.9167, 0.08333, 0.9167, 0.125, 1.0, 0.1667, 0.3333, 0.08333, 0.3333, 0.08333, 0.4167, 0.1667, 0.4167, 0.1667, 0.5833, 0.08333, 0.5833, 0.08333, 0.6667, 0.1667, 0.6667, 0.125, 0.0, 0.08333, 0.08333, 0.1667, 0.08333, 0.1667, 0.8333, 0.08333, 0.8333, 0.08333, 0.9167, 0.1667, 0.9167, 0.1667, 0.25, 0.08333, 0.25, 0.08333, 0.3333, 0.1667, 0.3333, 0.1667, 0.5, 0.08333, 0.5, 0.08333, 0.5833, 0.1667, 0.5833, 0.1667, 0.75, 0.08333, 0.75, 0.08333, 0.8333, 0.1667, 0.8333, 0.1667, 0.1667, 0.08333, 0.1667, 0.08333, 0.25, 0.1667, 0.25, 0.08333, 0.25, 0.0, 0.25, 2.98e-08, 0.3333, 0.08333, 0.3333, 0.08333, 0.5, 2.98e-08, 0.5, 2.98e-08, 0.5833, 0.08333, 0.5833, 0.08333, 0.75, 0.0, 0.75, 2.98e-08, 0.8333, 0.08333, 0.8333, 0.08333, 0.1667, 2.98e-08, 0.1667, 0.0, 0.25, 0.08333, 0.25, 0.08333, 0.4167, 2.98e-08, 0.4167, 2.98e-08, 0.5, 0.08333, 0.5, 0.08333, 0.6667, 2.98e-08, 0.6667, 0.0, 0.75, 0.08333, 0.75, 0.08333, 0.08333, 8.941e-08, 0.08333, 2.98e-08, 0.1667, 0.08333, 0.1667, 0.08333, 0.9167, 8.941e-08, 0.9167, 0.04167, 1.0, 0.08333, 0.3333, 2.98e-08, 0.3333, 2.98e-08, 0.4167, 0.08333, 0.4167, 0.08333, 0.5833, 2.98e-08, 0.5833, 2.98e-08, 0.6667, 0.08333, 0.6667, 0.04167, 0.0, 8.941e-08, 0.08333, 0.08333, 0.08333, 0.08333, 0.8333, 2.98e-08, 0.8333, 8.941e-08, 0.9167, 0.08333, 0.9167, 1.0, 0.9167, 0.9167, 0.9167, 0.9583, 1.0, 1.0, 0.3333, 0.9167, 0.3333, 0.9167, 0.4167, 1.0, 0.4167, 1.0, 0.5833, 0.9167, 0.5833, 0.9167, 0.6667, 1.0, 0.6667, 0.9583, 0.0, 0.9167, 0.08333, 1.0, 0.08333, 1.0, 0.8333, 0.9167, 0.8333, 0.9167, 0.9167, 1.0, 0.9167, 1.0, 0.25, 0.9167, 0.25, 0.9167, 0.3333, 1.0, 0.3333, 1.0, 0.5, 0.9167, 0.5, 0.9167, 0.5833, 1.0, 0.5833, 1.0, 0.75, 0.9167, 0.75, 0.9167, 0.8333, 1.0, 0.8333, 1.0, 0.1667, 0.9167, 0.1667, 0.9167, 0.25, 1.0, 0.25, 1.0, 0.4167, 0.9167, 0.4167, 0.9167, 0.5, 1.0, 0.5, 1.0, 0.6667, 0.9167, 0.6667, 0.9167, 0.75, 1.0, 0.75, 1.0, 0.08333, 0.9167, 0.08333, 0.9167, 0.1667, 1.0, 0.1667, 0.9167, 0.1667, 0.8333, 0.1667, 0.8333, 0.25, 0.9167, 0.25, 0.9167, 0.4167, 0.8333, 0.4167, 0.8333, 0.5, 0.9167, 0.5, 0.9167, 0.6667, 0.8333, 0.6667, 0.8333, 0.75, 0.9167, 0.75, 0.9167, 0.08333, 0.8333, 0.08333, 0.8333, 0.1667, 0.9167, 0.1667, 0.9167, 0.9167, 0.8333, 0.9167, 0.875, 1.0, 0.9167, 0.3333, 0.8333, 0.3333, 0.8333, 0.4167, 0.9167, 0.4167, 0.9167, 0.5833, 0.8333, 0.5833, 0.8333, 0.6667, 0.9167, 0.6667, 0.875, 0.0, 0.8333, 0.08333, 0.9167, 0.08333, 0.9167, 0.8333, 0.8333, 0.8333, 0.8333, 0.9167, 0.9167, 0.9167, 0.9167, 0.25, 0.8333, 0.25, 0.8333, 0.3333, 0.9167, 0.3333, 0.9167, 0.5, 0.8333, 0.5, 0.8333, 0.5833, 0.9167, 0.5833, 0.9167, 0.75, 0.8333, 0.75, 0.8333, 0.8333, 0.9167, 0.8333, 0.8333, 0.8333, 0.75, 0.8333, 0.75, 0.9167, 0.8333, 0.9167, 0.8333, 0.25, 0.75, 0.25, 0.75, 0.3333, 0.8333, 0.3333, 0.8333, 0.5, 0.75, 0.5, 0.75, 0.5833, 0.8333, 0.5833, 0.8333, 0.75, 0.75, 0.75, 0.75, 0.8333, 0.8333, 0.8333, 0.8333, 0.1667, 0.75, 0.1667, 0.75, 0.25, 0.8333, 0.25, 0.8333, 0.4167, 0.75, 0.4167, 0.75, 0.5, 0.8333, 0.5, 0.8333, 0.6667, 0.75, 0.6667, 0.75, 0.75, 0.8333, 0.75, 0.8333, 0.08333, 0.75, 0.08333, 0.75, 0.1667, 0.8333, 0.1667, 0.8333, 0.9167, 0.75, 0.9167, 0.7917, 1.0, 0.8333, 0.3333, 0.75, 0.3333, 0.75, 0.4167, 0.8333, 0.4167, 0.8333, 0.5833, 0.75, 0.5833, 0.75, 0.6667, 0.8333, 0.6667, 0.7917, 0.0, 0.75, 0.08333, 0.8333, 0.08333, 0.6875, 0.0, 0.75, 0.2, 0.625, 0.2, 0.75, 0.4, 0.75, 0.6, 0.625, 0.6, 0.625, 0.4, 0.75, 0.8, 0.6875, 1.0, 0.625, 0.8, 0.75, 0.2, 0.75, 0.4, 0.625, 0.4, 0.625, 0.2, 0.75, 0.6, 0.75, 0.8, 0.625, 0.8, 0.625, 0.6, 0.5625, 0.0, 0.625, 0.2, 0.5, 0.2, 0.625, 0.4, 0.625, 0.6, 0.5, 0.6, 0.5, 0.4, 0.625, 0.8, 0.5625, 1.0, 0.5, 0.8, 0.625, 0.2, 0.625, 0.4, 0.5, 0.4, 0.5, 0.2, 0.625, 0.6, 0.625, 0.8, 0.5, 0.8, 0.5, 0.6, 0.4375, 0.0, 0.5, 0.2, 0.375, 0.2, 0.5, 0.4, 0.5, 0.6, 0.375, 0.6, 0.375, 0.4, 0.5, 0.8, 0.4375, 1.0, 0.375, 0.8, 0.5, 0.2, 0.5, 0.4, 0.375, 0.4, 0.375, 0.2, 0.5, 0.6, 0.5, 0.8, 0.375, 0.8, 0.375, 0.6, 0.3125, 0.0, 0.375, 0.2, 0.25, 0.2, 0.375, 0.4, 0.375, 0.6, 0.25, 0.6, 0.25, 0.4, 0.375, 0.8, 0.3125, 1.0, 0.25, 0.8, 0.375, 0.2, 0.375, 0.4, 0.25, 0.4, 0.25, 0.2, 0.375, 0.6, 0.375, 0.8, 0.25, 0.8, 0.25, 0.6, 0.1875, 0.0, 0.25, 0.2, 0.125, 0.2, 0.25, 0.4, 0.25, 0.6, 0.125, 0.6, 0.125, 0.4, 0.25, 0.8, 0.1875, 1.0, 0.125, 0.8, 0.25, 0.2, 0.25, 0.4, 0.125, 0.4, 0.125, 0.2, 0.25, 0.6, 0.25, 0.8, 0.125, 0.8, 0.125, 0.6, 0.0625, 0.0, 0.125, 0.2, 0.0, 0.2, 0.125, 0.4, 0.125, 0.6, 0.0, 0.6, 0.0, 0.4, 0.125, 0.8, 0.0625, 1.0, 0.0, 0.8, 0.125, 0.2, 0.125, 0.4, 0.0, 0.4, 0.0, 0.2, 0.125, 0.6, 0.125, 0.8, 0.0, 0.8, 0.0, 0.6, 0.9375, 0.0, 1.0, 0.2, 0.875, 0.2, 1.0, 0.4, 1.0, 0.6, 0.875, 0.6, 0.875, 0.4, 1.0, 0.8, 0.9375, 1.0, 0.875, 0.8, 1.0, 0.2, 1.0, 0.4, 0.875, 0.4, 0.875, 0.2, 1.0, 0.6, 1.0, 0.8, 0.875, 0.8, 0.875, 0.6, 0.8125, 0.0, 0.875, 0.2, 0.75, 0.2, 0.875, 0.4, 0.875, 0.6, 0.75, 0.6, 0.75, 0.4, 0.875, 0.8, 0.8125, 1.0, 0.75, 0.8, 0.875, 0.2, 0.875, 0.4, 0.75, 0.4, 0.75, 0.2, 0.875, 0.6, 0.875, 0.8, 0.75, 0.8, 0.75, 0.6, 0.6875, 0.0, 0.75, 0.2, 0.625, 0.2, 0.75, 0.4, 0.75, 0.6, 0.625, 0.6, 0.625, 0.4, 0.75, 0.8, 0.6875, 1.0, 0.625, 0.8, 0.75, 0.2, 0.75, 0.4, 0.625, 0.4, 0.625, 0.2, 0.75, 0.6, 0.75, 0.8, 0.625, 0.8, 0.625, 0.6, 0.5625, 0.0, 0.625, 0.2, 0.5, 0.2, 0.625, 0.4, 0.625, 0.6, 0.5, 0.6, 0.5, 0.4, 0.625, 0.8, 0.5625, 1.0, 0.5, 0.8, 0.625, 0.2, 0.625, 0.4, 0.5, 0.4, 0.5, 0.2, 0.625, 0.6, 0.625, 0.8, 0.5, 0.8, 0.5, 0.6, 0.4375, 0.0, 0.5, 0.2, 0.375, 0.2, 0.5, 0.4, 0.5, 0.6, 0.375, 0.6, 0.375, 0.4, 0.5, 0.8, 0.4375, 1.0, 0.375, 0.8, 0.5, 0.2, 0.5, 0.4, 0.375, 0.4, 0.375, 0.2, 0.5, 0.6, 0.5, 0.8, 0.375, 0.8, 0.375, 0.6, 0.3125, 0.0, 0.375, 0.2, 0.25, 0.2, 0.375, 0.4, 0.375, 0.6, 0.25, 0.6, 0.25, 0.4, 0.375, 0.8, 0.3125, 1.0, 0.25, 0.8, 0.375, 0.2, 0.375, 0.4, 0.25, 0.4, 0.25, 0.2, 0.375, 0.6, 0.375, 0.8, 0.25, 0.8, 0.25, 0.6, 0.1875, 0.0, 0.25, 0.2, 0.125, 0.2, 0.25, 0.4, 0.25, 0.6, 0.125, 0.6, 0.125, 0.4, 0.25, 0.8, 0.1875, 1.0, 0.125, 0.8, 0.25, 0.2, 0.25, 0.4, 0.125, 0.4, 0.125, 0.2, 0.25, 0.6, 0.25, 0.8, 0.125, 0.8, 0.125, 0.6, 0.0625, 0.0, 0.125, 0.2, 0.0, 0.2, 0.125, 0.4, 0.125, 0.6, 0.0, 0.6, 0.0, 0.4, 0.125, 0.8, 0.0625, 1.0, 0.0, 0.8, 0.125, 0.2, 0.125, 0.4, 0.0, 0.4, 0.0, 0.2, 0.125, 0.6, 0.125, 0.8, 0.0, 0.8, 0.0, 0.6, 0.9375, 0.0, 1.0, 0.2, 0.875, 0.2, 1.0, 0.4, 1.0, 0.6, 0.875, 0.6, 0.875, 0.4, 1.0, 0.8, 0.9375, 1.0, 0.875, 0.8, 1.0, 0.2, 1.0, 0.4, 0.875, 0.4, 0.875, 0.2, 1.0, 0.6, 1.0, 0.8, 0.875, 0.8, 0.875, 0.6, 0.8125, 0.0, 0.875, 0.2, 0.75, 0.2, 0.875, 0.4, 0.875, 0.6, 0.75, 0.6, 0.75, 0.4, 0.875, 0.8, 0.8125, 1.0, 0.75, 0.8, 0.875, 0.2, 0.875, 0.4, 0.75, 0.4, 0.75, 0.2, 0.875, 0.6, 0.875, 0.8, 0.75, 0.8, 0.75, 0.6, 0.6875, 0.0, 0.75, 0.2, 0.625, 0.2, 0.75, 0.4, 0.75, 0.6, 0.625, 0.6, 0.625, 0.4, 0.75, 0.8, 0.6875, 1.0, 0.625, 0.8, 0.75, 0.2, 0.75, 0.4, 0.625, 0.4, 0.625, 0.2, 0.75, 0.6, 0.75, 0.8, 0.625, 0.8, 0.625, 0.6, 0.5625, 0.0, 0.625, 0.2, 0.5, 0.2, 0.625, 0.4, 0.625, 0.6, 0.5, 0.6, 0.5, 0.4, 0.625, 0.8, 0.5625, 1.0, 0.5, 0.8, 0.625, 0.2, 0.625, 0.4, 0.5, 0.4, 0.5, 0.2, 0.625, 0.6, 0.625, 0.8, 0.5, 0.8, 0.5, 0.6, 0.4375, 0.0, 0.5, 0.2, 0.375, 0.2, 0.5, 0.4, 0.5, 0.6, 0.375, 0.6, 0.375, 0.4, 0.5, 0.8, 0.4375, 1.0, 0.375, 0.8, 0.5, 0.2, 0.5, 0.4, 0.375, 0.4, 0.375, 0.2, 0.5, 0.6, 0.5, 0.8, 0.375, 0.8, 0.375, 0.6, 0.3125, 0.0, 0.375, 0.2, 0.25, 0.2, 0.375, 0.4, 0.375, 0.6, 0.25, 0.6, 0.25, 0.4, 0.375, 0.8, 0.3125, 1.0, 0.25, 0.8, 0.375, 0.2, 0.375, 0.4, 0.25, 0.4, 0.25, 0.2, 0.375, 0.6, 0.375, 0.8, 0.25, 0.8, 0.25, 0.6, 0.1875, 0.0, 0.25, 0.2, 0.125, 0.2, 0.25, 0.4, 0.25, 0.6, 0.125, 0.6, 0.125, 0.4, 0.25, 0.8, 0.1875, 1.0, 0.125, 0.8, 0.25, 0.2, 0.25, 0.4, 0.125, 0.4, 0.125, 0.2, 0.25, 0.6, 0.25, 0.8, 0.125, 0.8, 0.125, 0.6, 0.0625, 0.0, 0.125, 0.2, 0.0, 0.2, 0.125, 0.4, 0.125, 0.6, 0.0, 0.6, 0.0, 0.4, 0.125, 0.8, 0.0625, 1.0, 0.0, 0.8, 0.125, 0.2, 0.125, 0.4, 0.0, 0.4, 0.0, 0.2, 0.125, 0.6, 0.125, 0.8, 0.0, 0.8, 0.0, 0.6, 0.9375, 0.0, 1.0, 0.2, 0.875, 0.2, 1.0, 0.4, 1.0, 0.6, 0.875, 0.6, 0.875, 0.4, 1.0, 0.8, 0.9375, 1.0, 0.875, 0.8, 1.0, 0.2, 1.0, 0.4, 0.875, 0.4, 0.875, 0.2, 1.0, 0.6, 1.0, 0.8, 0.875, 0.8, 0.875, 0.6, 0.8125, 0.0, 0.875, 0.2, 0.75, 0.2, 0.875, 0.4, 0.875, 0.6, 0.75, 0.6, 0.75, 0.4, 0.875, 0.8, 0.8125, 1.0, 0.75, 0.8, 0.875, 0.2, 0.875, 0.4, 0.75, 0.4, 0.75, 0.2, 0.875, 0.6, 0.875, 0.8, 0.75, 0.8, 0.75, 0.6, 0.6875, 0.0, 0.75, 0.2, 0.625, 0.2, 0.75, 0.4, 0.75, 0.6, 0.625, 0.6, 0.625, 0.4, 0.75, 0.8, 0.6875, 1.0, 0.625, 0.8, 0.75, 0.2, 0.75, 0.4, 0.625, 0.4, 0.625, 0.2, 0.75, 0.6, 0.75, 0.8, 0.625, 0.8, 0.625, 0.6, 0.5625, 0.0, 0.625, 0.2, 0.5, 0.2, 0.625, 0.4, 0.625, 0.6, 0.5, 0.6, 0.5, 0.4, 0.625, 0.8, 0.5625, 1.0, 0.5, 0.8, 0.625, 0.2, 0.625, 0.4, 0.5, 0.4, 0.5, 0.2, 0.625, 0.6, 0.625, 0.8, 0.5, 0.8, 0.5, 0.6, 0.4375, 0.0, 0.5, 0.2, 0.375, 0.2, 0.5, 0.4, 0.5, 0.6, 0.375, 0.6, 0.375, 0.4, 0.5, 0.8, 0.4375, 1.0, 0.375, 0.8, 0.5, 0.2, 0.5, 0.4, 0.375, 0.4, 0.375, 0.2, 0.5, 0.6, 0.5, 0.8, 0.375, 0.8, 0.375, 0.6, 0.3125, 0.0, 0.375, 0.2, 0.25, 0.2, 0.375, 0.4, 0.375, 0.6, 0.25, 0.6, 0.25, 0.4, 0.375, 0.8, 0.3125, 1.0, 0.25, 0.8, 0.375, 0.2, 0.375, 0.4, 0.25, 0.4, 0.25, 0.2, 0.375, 0.6, 0.375, 0.8, 0.25, 0.8, 0.25, 0.6, 0.1875, 0.0, 0.25, 0.2, 0.125, 0.2, 0.25, 0.4, 0.25, 0.6, 0.125, 0.6, 0.125, 0.4, 0.25, 0.8, 0.1875, 1.0, 0.125, 0.8, 0.25, 0.2, 0.25, 0.4, 0.125, 0.4, 0.125, 0.2, 0.25, 0.6, 0.25, 0.8, 0.125, 0.8, 0.125, 0.6, 0.0625, 0.0, 0.125, 0.2, 0.0, 0.2, 0.125, 0.4, 0.125, 0.6, 0.0, 0.6, 0.0, 0.4, 0.125, 0.8, 0.0625, 1.0, 0.0, 0.8, 0.125, 0.2, 0.125, 0.4, 0.0, 0.4, 0.0, 0.2, 0.125, 0.6, 0.125, 0.8, 0.0, 0.8, 0.0, 0.6, 0.9375, 0.0, 1.0, 0.2, 0.875, 0.2, 1.0, 0.4, 1.0, 0.6, 0.875, 0.6, 0.875, 0.4, 1.0, 0.8, 0.9375, 1.0, 0.875, 0.8, 1.0, 0.2, 1.0, 0.4, 0.875, 0.4, 0.875, 0.2, 1.0, 0.6, 1.0, 0.8, 0.875, 0.8, 0.875, 0.6, 0.8125, 0.0, 0.875, 0.2, 0.75, 0.2, 0.875, 0.4, 0.875, 0.6, 0.75, 0.6, 0.75, 0.4, 0.875, 0.8, 0.8125, 1.0, 0.75, 0.8, 0.875, 0.2, 0.875, 0.4, 0.75, 0.4, 0.75, 0.2, 0.875, 0.6, 0.875, 0.8, 0.75, 0.8, 0.75, 0.6, 0.6875, 0.0, 0.75, 0.2, 0.625, 0.2, 0.75, 0.4, 0.75, 0.6, 0.625, 0.6, 0.625, 0.4, 0.75, 0.8, 0.6875, 1.0, 0.625, 0.8, 0.75, 0.2, 0.75, 0.4, 0.625, 0.4, 0.625, 0.2, 0.75, 0.6, 0.75, 0.8, 0.625, 0.8, 0.625, 0.6, 0.5625, 0.0, 0.625, 0.2, 0.5, 0.2, 0.625, 0.4, 0.625, 0.6, 0.5, 0.6, 0.5, 0.4, 0.625, 0.8, 0.5625, 1.0, 0.5, 0.8, 0.625, 0.2, 0.625, 0.4, 0.5, 0.4, 0.5, 0.2, 0.625, 0.6, 0.625, 0.8, 0.5, 0.8, 0.5, 0.6, 0.4375, 0.0, 0.5, 0.2, 0.375, 0.2, 0.5, 0.4, 0.5, 0.6, 0.375, 0.6, 0.375, 0.4, 0.5, 0.8, 0.4375, 1.0, 0.375, 0.8, 0.5, 0.2, 0.5, 0.4, 0.375, 0.4, 0.375, 0.2, 0.5, 0.6, 0.5, 0.8, 0.375, 0.8, 0.375, 0.6, 0.3125, 0.0, 0.375, 0.2, 0.25, 0.2, 0.375, 0.4, 0.375, 0.6, 0.25, 0.6, 0.25, 0.4, 0.375, 0.8, 0.3125, 1.0, 0.25, 0.8, 0.375, 0.2, 0.375, 0.4, 0.25, 0.4, 0.25, 0.2, 0.375, 0.6, 0.375, 0.8, 0.25, 0.8, 0.25, 0.6, 0.1875, 0.0, 0.25, 0.2, 0.125, 0.2, 0.25, 0.4, 0.25, 0.6, 0.125, 0.6, 0.125, 0.4, 0.25, 0.8, 0.1875, 1.0, 0.125, 0.8, 0.25, 0.2, 0.25, 0.4, 0.125, 0.4, 0.125, 0.2, 0.25, 0.6, 0.25, 0.8, 0.125, 0.8, 0.125, 0.6, 0.0625, 0.0, 0.125, 0.2, 0.0, 0.2, 0.125, 0.4, 0.125, 0.6, 0.0, 0.6, 0.0, 0.4, 0.125, 0.8, 0.0625, 1.0, 0.0, 0.8, 0.125, 0.2, 0.125, 0.4, 0.0, 0.4, 0.0, 0.2, 0.125, 0.6, 0.125, 0.8, 0.0, 0.8, 0.0, 0.6, 0.9375, 0.0, 1.0, 0.2, 0.875, 0.2, 1.0, 0.4, 1.0, 0.6, 0.875, 0.6, 0.875, 0.4, 1.0, 0.8, 0.9375, 1.0, 0.875, 0.8, 1.0, 0.2, 1.0, 0.4, 0.875, 0.4, 0.875, 0.2, 1.0, 0.6, 1.0, 0.8, 0.875, 0.8, 0.875, 0.6, 0.8125, 0.0, 0.875, 0.2, 0.75, 0.2, 0.875, 0.4, 0.875, 0.6, 0.75, 0.6, 0.75, 0.4, 0.875, 0.8, 0.8125, 1.0, 0.75, 0.8, 0.875, 0.2, 0.875, 0.4, 0.75, 0.4, 0.75, 0.2, 0.875, 0.6, 0.875, 0.8, 0.75, 0.8, 0.75, 0.6, 0.6875, 0.0, 0.75, 0.2, 0.625, 0.2, 0.75, 0.4, 0.75, 0.6, 0.625, 0.6, 0.625, 0.4, 0.75, 0.8, 0.6875, 1.0, 0.625, 0.8, 0.75, 0.2, 0.75, 0.4, 0.625, 0.4, 0.625, 0.2, 0.75, 0.6, 0.75, 0.8, 0.625, 0.8, 0.625, 0.6, 0.5625, 0.0, 0.625, 0.2, 0.5, 0.2, 0.625, 0.4, 0.625, 0.6, 0.5, 0.6, 0.5, 0.4, 0.625, 0.8, 0.5625, 1.0, 0.5, 0.8, 0.625, 0.2, 0.625, 0.4, 0.5, 0.4, 0.5, 0.2, 0.625, 0.6, 0.625, 0.8, 0.5, 0.8, 0.5, 0.6, 0.4375, 0.0, 0.5, 0.2, 0.375, 0.2, 0.5, 0.4, 0.5, 0.6, 0.375, 0.6, 0.375, 0.4, 0.5, 0.8, 0.4375, 1.0, 0.375, 0.8, 0.5, 0.2, 0.5, 0.4, 0.375, 0.4, 0.375, 0.2, 0.5, 0.6, 0.5, 0.8, 0.375, 0.8, 0.375, 0.6, 0.3125, 0.0, 0.375, 0.2, 0.25, 0.2, 0.375, 0.4, 0.375, 0.6, 0.25, 0.6, 0.25, 0.4, 0.375, 0.8, 0.3125, 1.0, 0.25, 0.8, 0.375, 0.2, 0.375, 0.4, 0.25, 0.4, 0.25, 0.2, 0.375, 0.6, 0.375, 0.8, 0.25, 0.8, 0.25, 0.6, 0.1875, 0.0, 0.25, 0.2, 0.125, 0.2, 0.25, 0.4, 0.25, 0.6, 0.125, 0.6, 0.125, 0.4, 0.25, 0.8, 0.1875, 1.0, 0.125, 0.8, 0.25, 0.2, 0.25, 0.4, 0.125, 0.4, 0.125, 0.2, 0.25, 0.6, 0.25, 0.8, 0.125, 0.8, 0.125, 0.6, 0.0625, 0.0, 0.125, 0.2, 0.0, 0.2, 0.125, 0.4, 0.125, 0.6, 0.0, 0.6, 0.0, 0.4, 0.125, 0.8, 0.0625, 1.0, 0.0, 0.8, 0.125, 0.2, 0.125, 0.4, 0.0, 0.4, 0.0, 0.2, 0.125, 0.6, 0.125, 0.8, 0.0, 0.8, 0.0, 0.6, 0.9375, 0.0, 1.0, 0.2, 0.875, 0.2, 1.0, 0.4, 1.0, 0.6, 0.875, 0.6, 0.875, 0.4, 1.0, 0.8, 0.9375, 1.0, 0.875, 0.8, 1.0, 0.2, 1.0, 0.4, 0.875, 0.4, 0.875, 0.2, 1.0, 0.6, 1.0, 0.8, 0.875, 0.8, 0.875, 0.6, 0.8125, 0.0, 0.875, 0.2, 0.75, 0.2, 0.875, 0.4, 0.875, 0.6, 0.75, 0.6, 0.75, 0.4, 0.875, 0.8, 0.8125, 1.0, 0.75, 0.8, 0.875, 0.2, 0.875, 0.4, 0.75, 0.4, 0.75, 0.2, 0.875, 0.6, 0.875, 0.8, 0.75, 0.8, 0.75, 0.6, 0.6875, 0.0, 0.75, 0.2, 0.625, 0.2, 0.75, 0.4, 0.75, 0.6, 0.625, 0.6, 0.625, 0.4, 0.75, 0.8, 0.6875, 1.0, 0.625, 0.8, 0.75, 0.2, 0.75, 0.4, 0.625, 0.4, 0.625, 0.2, 0.75, 0.6, 0.75, 0.8, 0.625, 0.8, 0.625, 0.6, 0.5625, 0.0, 0.625, 0.2, 0.5, 0.2, 0.625, 0.4, 0.625, 0.6, 0.5, 0.6, 0.5, 0.4, 0.625, 0.8, 0.5625, 1.0, 0.5, 0.8, 0.625, 0.2, 0.625, 0.4, 0.5, 0.4, 0.5, 0.2, 0.625, 0.6, 0.625, 0.8, 0.5, 0.8, 0.5, 0.6, 0.4375, 0.0, 0.5, 0.2, 0.375, 0.2, 0.5, 0.4, 0.5, 0.6, 0.375, 0.6, 0.375, 0.4, 0.5, 0.8, 0.4375, 1.0, 0.375, 0.8, 0.5, 0.2, 0.5, 0.4, 0.375, 0.4, 0.375, 0.2, 0.5, 0.6, 0.5, 0.8, 0.375, 0.8, 0.375, 0.6, 0.3125, 0.0, 0.375, 0.2, 0.25, 0.2, 0.375, 0.4, 0.375, 0.6, 0.25, 0.6, 0.25, 0.4, 0.375, 0.8, 0.3125, 1.0, 0.25, 0.8, 0.375, 0.2, 0.375, 0.4, 0.25, 0.4, 0.25, 0.2, 0.375, 0.6, 0.375, 0.8, 0.25, 0.8, 0.25, 0.6, 0.1875, 0.0, 0.25, 0.2, 0.125, 0.2, 0.25, 0.4, 0.25, 0.6, 0.125, 0.6, 0.125, 0.4, 0.25, 0.8, 0.1875, 1.0, 0.125, 0.8, 0.25, 0.2, 0.25, 0.4, 0.125, 0.4, 0.125, 0.2, 0.25, 0.6, 0.25, 0.8, 0.125, 0.8, 0.125, 0.6, 0.0625, 0.0, 0.125, 0.2, 0.0, 0.2, 0.125, 0.4, 0.125, 0.6, 0.0, 0.6, 0.0, 0.4, 0.125, 0.8, 0.0625, 1.0, 0.0, 0.8, 0.125, 0.2, 0.125, 0.4, 0.0, 0.4, 0.0, 0.2, 0.125, 0.6, 0.125, 0.8, 0.0, 0.8, 0.0, 0.6, 0.9375, 0.0, 1.0, 0.2, 0.875, 0.2, 1.0, 0.4, 1.0, 0.6, 0.875, 0.6, 0.875, 0.4, 1.0, 0.8, 0.9375, 1.0, 0.875, 0.8, 1.0, 0.2, 1.0, 0.4, 0.875, 0.4, 0.875, 0.2, 1.0, 0.6, 1.0, 0.8, 0.875, 0.8, 0.875, 0.6, 0.8125, 0.0, 0.875, 0.2, 0.75, 0.2, 0.875, 0.4, 0.875, 0.6, 0.75, 0.6, 0.75, 0.4, 0.875, 0.8, 0.8125, 1.0, 0.75, 0.8, 0.875, 0.2, 0.875, 0.4, 0.75, 0.4, 0.75, 0.2, 0.875, 0.6, 0.875, 0.8, 0.75, 0.8, 0.75, 0.6])
me_negative_ball_vertex.materials.append(mat_basecolor)
me_negative_ball_vertex.materials.append(mat_altcolor1)
me_negative_ball_vertex.materials.append(mat_altcolor2)
me_negative_ball_vertex.use_remesh_preserve_volume = False
me_negative_ball_vertex.use_remesh_preserve_attributes = False
me_negative_ball_vertex.use_mirror_vertex_groups = False
me_negative_ball_vertex.update()

# ---- objects
ob_light = bpy.data.objects.new('Light', light_light)
ob_camera = bpy.data.objects.new('Camera', cam_camera)
ob_negative_ball = bpy.data.objects.new('negative-ball', me_negative_ball_vertex)

# ---- transforms, parenting, visibility, modifiers, constraints
ob_light.location = (4.076, 1.005, 5.904)
ob_light.rotation_euler = (0.6503, 0.05522, 1.866)
ob_light.lock_rotations_4d = False
ob_light.empty_display_type = 'ARROWS'
ob_light.color = (0.0, 0.0, 0.0, 0.0)
ob_light.lineart.crease_threshold = 0.0
ob_camera.location = (7.359, -6.926, 4.958)
ob_camera.rotation_euler = (1.109, 0.0, 0.8149)
ob_camera.lock_rotations_4d = False
ob_camera.empty_display_type = 'ARROWS'
ob_camera.color = (0.0, 0.0, 0.0, 0.0)
ob_camera.display_type = 'WIRE'
ob_camera.lineart.crease_threshold = 0.0
ob_negative_ball.location = (0.0, 0.0, 0.0)
ob_negative_ball.lock_rotations_4d = False
ob_negative_ball.empty_display_type = 'ARROWS'
ob_negative_ball.lineart.crease_threshold = 0.0

# ---- collection membership
col_collection.objects.link(ob_light)
col_collection.objects.link(ob_camera)
col_collection.objects.link(ob_negative_ball)

# ---- scene / render settings (as saved in the file)
scene.camera = ob_camera
scene.frame_start = 1; scene.frame_end = 250; scene.frame_set(1)
scene.render.engine = 'BLENDER_EEVEE_NEXT'
scene.cycles.sampling_pattern = 'TABULATED_SOBOL'
scene.cycles.use_light_tree = False
scene.view_settings.view_transform = 'Filmic'
bpy.context.view_layer.update()
